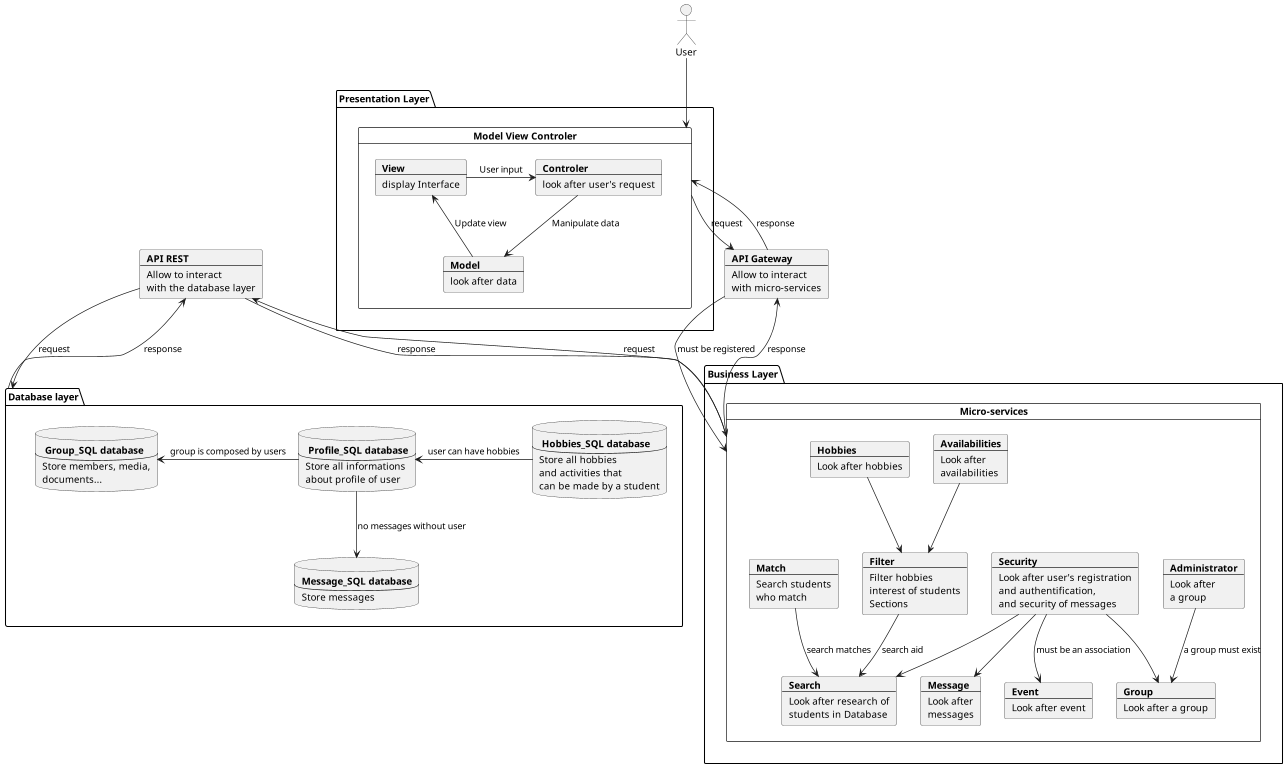

The diagram above was rendered by PlantUML. Its source (embedded in the PNG):
@startuml
scale 1024 width
scale 768 height
actor User
package "Presentation Layer" {
card "Model View Controler" as MVC {
    card View [
    <b>View
    ----
    display Interface
    ]
    card Model [
    <b>Model
    ----
    look after data
    ]
    card Controler [
    <b>Controler
    ----
    look after user's request
    ]
}
}
card api [
    <b>API Gateway
    ---
    Allow to interact
    with micro-services
]

package "Business Layer" {
card "Micro-services" as MS {
    card auth [
        <b>Security
        ----
        Look after user's registration
        and authentification,
        and security of messages
    ]
    card search [
        <b>Search
        ---
        Look after research of
        students in Database
    ]
    card filter [
        <b>Filter
        ---
        Filter hobbies
        interest of students
        Sections
    ]
    card match [
        <b>Match
        ---
        Search students
        who match
    ]
    card msg [
        <b>Message
        ---
        Look after
        messages
    ]
    card admin [
        <b>Administrator
        ---
        Look after
        a group
    ]
    card av [
        <b>Availabilities
        ---
        Look after
        availabilities
    ]
    card event [
        <b>Event
        ---
        Look after event
    ]
    card hobbie [
        <b>Hobbies
        ---
        Look after hobbies
    ]
    card gp [
        <b>Group
        ---
        Look after a group
    ]
}
}
card rest [
    <b>API REST
    ---
    Allow to interact
    with the database layer
]
package "Database layer" as db {
    database user [
        <b> Profile_SQL database
        ---
        Store all informations
        about profile of user
    ]
    database hobbies [
        <b> Hobbies_SQL database
        ---
        Store all hobbies
        and activities that
        can be made by a student
    ]
    database group [
        <b> Group_SQL database
        ---
        Store members, media,
        documents...
    ]
    database messages [
        <b>Message_SQL database
        ---
        Store messages
    ]
}

User --> MVC
View -> Controler : User input
Controler --> Model : Manipulate data
Model --> View : Update view
MVC -d-> api: request
api -u-> MVC: response
api -d-> MS: must be registered
MS -u-> api: response

    db --> rest: response
    rest --> db: request
    MS --> rest: request
    rest --> MS: response
hobbies -l-> user: user can have hobbies
user -l-> group: group is composed by users
user --> messages: no messages without user


av --> filter
hobbie --> filter
match --> search : search matches
filter --> search : search aid
auth --> msg
auth --> gp
admin --> gp: a group must exist
auth --> event: must be an association
auth --> search

@enduml